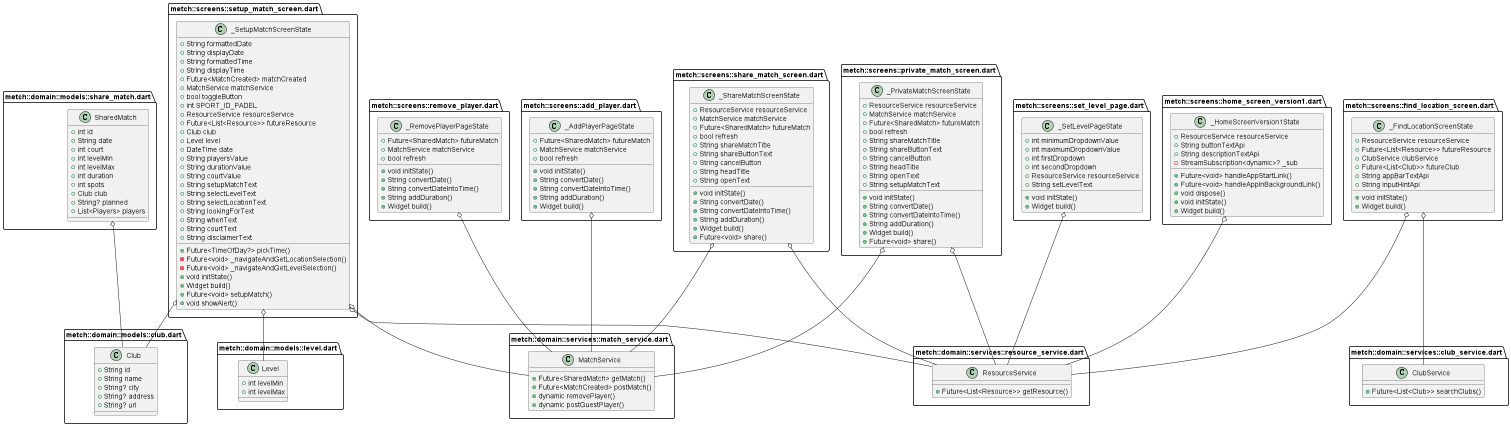

The diagram above was rendered by PlantUML. Its source (embedded in the PNG):
@startuml
set namespaceSeparator ::

class "metch::domain::models::club.dart::Club" {
  +String id
  +String name
  +String? city
  +String? address
  +String? url
}

class "metch::domain::models::level.dart::Level" {
  +int levelMin
  +int levelMax
}

'class "metch::domain::models::match.dart::Match" {
'  +int clubId
'  +int sportId
'  +int levelMin
'  +String planned
'  +int duration
'  +int spots
'  +int? levelMax
'  +int? court
'}

'class "metch::domain::models::match.dart::MatchCreated" {
'  +int id
'}

'class "metch::domain::models::players.dart::Players" {
'  +String id
'  +String name
'  +String short
'}

'class "metch::domain::models::resource.dart::Resource" {
'  +String id
'  +String value
'}

class "metch::domain::models::share_match.dart::SharedMatch" {
  +int id
  +String date
  +int court
  +int levelMin
  +int levelMax
  +int duration
  +int spots
  +Club club
  +String? planned
  +List<Players> players
}

"metch::domain::models::share_match.dart::SharedMatch" o-- "metch::domain::models::club.dart::Club"

'abstract class "metch::domain::repositories::share_match_repository.dart::MatchRepository" {
'  +Future<SharedMatch> getMatch()
'}

class "metch::domain::services::club_service.dart::ClubService" {
  +Future<List<Club>> searchClubs()
}

class "metch::domain::services::match_service.dart::MatchService" {
  +Future<SharedMatch> getMatch()
  +Future<MatchCreated> postMatch()
  +dynamic removePlayer()
  +dynamic postGuestPlayer()
}

class "metch::domain::services::resource_service.dart::ResourceService" {
  +Future<List<Resource>> getResource()
}

class "metch::screens::add_player.dart::_AddPlayerPageState" {
  +Future<SharedMatch> futureMatch
  +MatchService matchService
  +bool refresh
  +void initState()
  +String convertDate()
  +String convertDateIntoTime()
  +String addDuration()
  +Widget build()
}

"metch::screens::add_player.dart::_AddPlayerPageState" o-- "metch::domain::services::match_service.dart::MatchService"

class "metch::screens::find_location_screen.dart::_FindLocationScreenState" {
  +ResourceService resourceService
  +Future<List<Resource>> futureResource
  +ClubService clubService
  +Future<List<Club>> futureClub
  +String appBarTextApi
  +String inputHintApi
  +void initState()
  +Widget build()
}

"metch::screens::find_location_screen.dart::_FindLocationScreenState" o-- "metch::domain::services::resource_service.dart::ResourceService"
"metch::screens::find_location_screen.dart::_FindLocationScreenState" o-- "metch::domain::services::club_service.dart::ClubService"

class "metch::screens::home_screen_version1.dart::_HomeScreenVersion1State" {
  +ResourceService resourceService
  +String buttonTextApi
  +String descriptionTextApi
  -StreamSubscription<dynamic>? _sub
  +Future<void> handleAppStartLink()
  +Future<void> handleAppInBackgroundLink()
  +void dispose()
  +void initState()
  +Widget build()
}

"metch::screens::home_screen_version1.dart::_HomeScreenVersion1State" o-- "metch::domain::services::resource_service.dart::ResourceService"

class "metch::screens::private_match_screen.dart::_PrivateMatchScreenState" {
  +ResourceService resourceService
  +MatchService matchService
  +Future<SharedMatch> futureMatch
  +bool refresh
  +String shareMatchTitle
  +String shareButtonText
  +String cancelButton
  +String headTitle
  +String openText
  +String setupMatchText
  +void initState()
  +String convertDate()
  +String convertDateIntoTime()
  +String addDuration()
  +Widget build()
  +Future<void> share()
}

"metch::screens::private_match_screen.dart::_PrivateMatchScreenState" o-- "metch::domain::services::resource_service.dart::ResourceService"
"metch::screens::private_match_screen.dart::_PrivateMatchScreenState" o-- "metch::domain::services::match_service.dart::MatchService"

'class "metch::screens::profile_screen.dart::_ProfileScreenState" {
'  +String profilePageText
'  +bool agheadProfileSelected
'  +bool devidProfileSelected
'  +bool haniProfileSelected
'  +bool michaelProfileSelected
'  +Widget build()
'}

class "metch::screens::remove_player.dart::_RemovePlayerPageState" {
  +Future<SharedMatch> futureMatch
  +MatchService matchService
  +bool refresh
  +void initState()
  +String convertDate()
  +String convertDateIntoTime()
  +String addDuration()
  +Widget build()
}

"metch::screens::remove_player.dart::_RemovePlayerPageState" o-- "metch::domain::services::match_service.dart::MatchService"

class "metch::screens::setup_match_screen.dart::_SetupMatchScreenState" {
  +String formattedDate
  +String displayDate
  +String formattedTime
  +String displayTime
  +Future<MatchCreated> matchCreated
  +MatchService matchService
  +bool toggleButton
  +int SPORT_ID_PADEL
  +ResourceService resourceService
  +Future<List<Resource>> futureResource
  +Club club
  +Level level
  +DateTime date
  +String playersValue
  +String durationValue
  +String courtValue
  +String setupMatchText
  +String selectLevelText
  +String selectLocationText
  +String lookingForText
  +String whenText
  +String courtText
  +String disclaimerText
  +Future<TimeOfDay?> pickTime()
  -Future<void> _navigateAndGetLocationSelection()
  -Future<void> _navigateAndGetLevelSelection()
  +void initState()
  +Widget build()
  +Future<void> setupMatch()
  +void showAlert()
}

"metch::screens::setup_match_screen.dart::_SetupMatchScreenState" o-- "metch::domain::services::match_service.dart::MatchService"
"metch::screens::setup_match_screen.dart::_SetupMatchScreenState" o-- "metch::domain::services::resource_service.dart::ResourceService"
"metch::screens::setup_match_screen.dart::_SetupMatchScreenState" o-- "metch::domain::models::club.dart::Club"
"metch::screens::setup_match_screen.dart::_SetupMatchScreenState" o-- "metch::domain::models::level.dart::Level"

class "metch::screens::set_level_page.dart::_SetLevelPageState" {
  +int minimumDropdownValue
  +int maximumDropdownValue
  +int firstDropdown
  +int secondDropdown
  +ResourceService resourceService
  +String setLevelText
  +void initState()
  +Widget build()
}

"metch::screens::set_level_page.dart::_SetLevelPageState" o-- "metch::domain::services::resource_service.dart::ResourceService"

class "metch::screens::share_match_screen.dart::_ShareMatchScreenState" {
  +ResourceService resourceService
  +MatchService matchService
  +Future<SharedMatch> futureMatch
  +bool refresh
  +String shareMatchTitle
  +String shareButtonText
  +String cancelButton
  +String headTitle
  +String openText
  +void initState()
  +String convertDate()
  +String convertDateIntoTime()
  +String addDuration()
  +Widget build()
  +Future<void> share()
}

"metch::screens::share_match_screen.dart::_ShareMatchScreenState" o-- "metch::domain::services::resource_service.dart::ResourceService"
"metch::screens::share_match_screen.dart::_ShareMatchScreenState" o-- "metch::domain::services::match_service.dart::MatchService"

'class "metch::widgets::videoplayer::video_overlay.dart::VideoOverlay" {
'  +VideoPlayerController controller
'  +Widget build()
'  +Widget buildIndicator()
'  +Widget buildPlay()
'}

'class "metch::widgets::videoplayer::video_player.dart::_VideoPlayerState" {
'  +VideoPlayerController controller
'  +void initState()
'  +void dispose()
'  +Widget build()
'  +Widget buildVideo()
'  +Widget buildVideoPlayer()
'}

@enduml